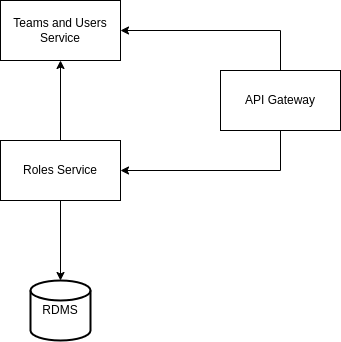

The diagram above was exported from draw.io. Its source (the exported page's mxGraphModel, read from the mxfile embedded in the PNG):
<mxGraphModel dx="1114" dy="836" grid="1" gridSize="10" guides="1" tooltips="1" connect="1" arrows="1" fold="1" page="1" pageScale="1" pageWidth="850" pageHeight="1100" math="0" shadow="0">
  <root>
    <mxCell id="0" />
    <mxCell id="1" parent="0" />
    <mxCell id="yYru45OrWPLOVyjPgzdU-1" value="Teams and Users Service" style="rounded=0;whiteSpace=wrap;html=1;" vertex="1" parent="1">
      <mxGeometry x="300" y="160" width="120" height="60" as="geometry" />
    </mxCell>
    <mxCell id="yYru45OrWPLOVyjPgzdU-7" style="edgeStyle=orthogonalEdgeStyle;rounded=0;orthogonalLoop=1;jettySize=auto;html=1;exitX=0.5;exitY=0;exitDx=0;exitDy=0;entryX=0.5;entryY=1;entryDx=0;entryDy=0;" edge="1" parent="1" source="yYru45OrWPLOVyjPgzdU-2" target="yYru45OrWPLOVyjPgzdU-1">
      <mxGeometry relative="1" as="geometry" />
    </mxCell>
    <mxCell id="yYru45OrWPLOVyjPgzdU-8" style="edgeStyle=orthogonalEdgeStyle;rounded=0;orthogonalLoop=1;jettySize=auto;html=1;exitX=0.5;exitY=1;exitDx=0;exitDy=0;entryX=0.5;entryY=0;entryDx=0;entryDy=0;entryPerimeter=0;" edge="1" parent="1" source="yYru45OrWPLOVyjPgzdU-2" target="yYru45OrWPLOVyjPgzdU-4">
      <mxGeometry relative="1" as="geometry" />
    </mxCell>
    <mxCell id="yYru45OrWPLOVyjPgzdU-2" value="Roles Service" style="rounded=0;whiteSpace=wrap;html=1;" vertex="1" parent="1">
      <mxGeometry x="300" y="300" width="120" height="60" as="geometry" />
    </mxCell>
    <mxCell id="yYru45OrWPLOVyjPgzdU-5" style="edgeStyle=orthogonalEdgeStyle;rounded=0;orthogonalLoop=1;jettySize=auto;html=1;entryX=1;entryY=0.5;entryDx=0;entryDy=0;exitX=0.5;exitY=1;exitDx=0;exitDy=0;" edge="1" parent="1" source="yYru45OrWPLOVyjPgzdU-3" target="yYru45OrWPLOVyjPgzdU-2">
      <mxGeometry relative="1" as="geometry" />
    </mxCell>
    <mxCell id="yYru45OrWPLOVyjPgzdU-6" style="edgeStyle=orthogonalEdgeStyle;rounded=0;orthogonalLoop=1;jettySize=auto;html=1;exitX=0.5;exitY=0;exitDx=0;exitDy=0;entryX=1;entryY=0.5;entryDx=0;entryDy=0;" edge="1" parent="1" source="yYru45OrWPLOVyjPgzdU-3" target="yYru45OrWPLOVyjPgzdU-1">
      <mxGeometry relative="1" as="geometry" />
    </mxCell>
    <mxCell id="yYru45OrWPLOVyjPgzdU-3" value="API Gateway" style="rounded=0;whiteSpace=wrap;html=1;" vertex="1" parent="1">
      <mxGeometry x="520" y="230" width="120" height="60" as="geometry" />
    </mxCell>
    <mxCell id="yYru45OrWPLOVyjPgzdU-4" value="RDMS" style="strokeWidth=2;html=1;shape=mxgraph.flowchart.database;whiteSpace=wrap;" vertex="1" parent="1">
      <mxGeometry x="330" y="440" width="60" height="60" as="geometry" />
    </mxCell>
  </root>
</mxGraphModel>